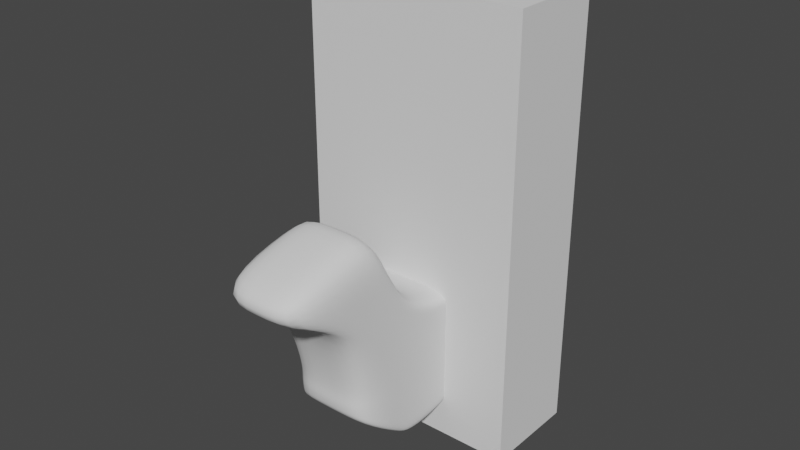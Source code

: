 # Source: ANWeek4_006.blend  (saved by Blender 2.91.10; exported with 4.5.12 LTS)
import bpy
from mathutils import Matrix  # noqa: F401  (used for matrix-valued properties, if any)

bpy.ops.wm.read_factory_settings(use_empty=True)
scene = bpy.context.scene
scene.name = 'Scene'

# ---- collections
col_bps = bpy.data.collections.new('BPs'); scene.collection.children.link(col_bps)
col_weiner_dog = bpy.data.collections.new('Weiner_Dog'); scene.collection.children.link(col_weiner_dog)

# ---- world
world_world = bpy.data.worlds.new('World'); scene.world = world_world
world_world.use_nodes = True; world_world.node_tree.nodes.clear()
_N = world_world.node_tree.nodes; _L = world_world.node_tree.links
n0 = _N.new('ShaderNodeOutputWorld'); n0.name = 'World Output'; n0.location = (300, 300)
n1 = _N.new('ShaderNodeBackground'); n1.name = 'Background'; n1.location = (10, 300)
n1.inputs[0].default_value = (0.05088, 0.05088, 0.05088, 1.0)
_L.new(n1.outputs[0], n0.inputs[0])
n0.is_active_output = True
world_world.color = (0.05088, 0.05088, 0.05088)
world_world.use_sun_shadow = False
world_world.sun_shadow_jitter_overblur = 0.0

# ---- meshes
me_player_height_mesh = bpy.data.meshes.new('Player_Height_Mesh')
me_player_height_mesh.from_pydata([(-2.0, -2.0, 0.0), (-2.0, -2.0, 4.0), (-2.0, 2.0, 0.0), (-2.0, 2.0, 4.0), (2.0, -2.0, 0.0), (2.0, -2.0, 4.0), (2.0, 2.0, 0.0), (2.0, 2.0, 4.0)], [], [(0, 1, 3, 2), (2, 3, 7, 6), (6, 7, 5, 4), (4, 5, 1, 0), (2, 6, 4, 0), (7, 3, 1, 5)])
_uv = me_player_height_mesh.uv_layers.new(name='UVMap')
_uv.uv.foreach_set('vector', [0.375, 0.0, 0.625, 0.0, 0.625, 0.25, 0.375, 0.25, 0.375, 0.25, 0.625, 0.25, 0.625, 0.5, 0.375, 0.5, 0.375, 0.5, 0.625, 0.5, 0.625, 0.75, 0.375, 0.75, 0.375, 0.75, 0.625, 0.75, 0.625, 1.0, 0.375, 1.0, 0.125, 0.5, 0.375, 0.5, 0.375, 0.75, 0.125, 0.75, 0.625, 0.5, 0.875, 0.5, 0.875, 0.75, 0.625, 0.75])
me_player_height_mesh.use_remesh_fix_poles = True
me_player_height_mesh.use_remesh_preserve_attributes = False
me_player_height_mesh.use_mirror_vertex_groups = False
me_player_height_mesh.update()
me_weiner_dog_mesh = bpy.data.meshes.new('Weiner_Dog_Mesh')
me_weiner_dog_mesh.from_pydata([(-2.0, -2.247, 0.8252), (-2.0, -3.455, 3.973), (-1.55, 1.692, 0.8945), (-1.55, 1.653, 2.326), (-0.002688, 1.692, 0.8945), (-0.002688, 1.653, 2.326), (-0.002688, -2.247, 0.8252), (-0.002688, -3.455, 3.973), (-2.0, 0.994, 0.9041), (-2.0, 0.4698, 0.8714), (-2.0, 0.2809, 0.7125), (-2.0, -0.9555, -0.0188), (-2.0, -1.398, -0.0188), (-2.0, -1.881, 4.412), (-2.0, -1.587, 3.081), (-2.0, -0.292, 2.565), (-2.0, 0.48, 2.622), (-2.0, 1.004, 2.6), (-0.002688, 1.004, 2.6), (-0.002688, 0.48, 2.622), (-0.002688, -0.292, 2.565), (-0.002688, -1.587, 3.081), (-0.002688, -1.881, 4.412), (-0.002688, 0.994, 0.9041), (-0.002688, 0.4698, 0.8714), (-0.002688, 0.2809, 0.7125), (-0.002688, -0.9555, -0.0188), (-0.002688, -1.398, -0.0188), (-2.0, -2.269, 0.9971), (-2.0, -2.29, 1.148), (-2.0, -2.263, 1.52), (-1.55, 1.761, 1.504), (-1.55, 1.761, 1.306), (-1.55, 1.734, 1.118), (-0.002688, -2.263, 1.52), (-0.002688, -2.29, 1.148), (-0.002688, -2.269, 0.9971), (-0.002688, 1.761, 1.504), (-0.002688, 1.761, 1.306), (-0.002688, 1.734, 1.099), (-2.0, -1.398, 1.506), (-2.0, -1.398, 1.129), (-2.0, -1.398, 0.1322), (-2.0, -0.9555, 1.506), (-2.0, -0.9555, 1.129), (-2.0, -0.9555, 0.1322), (-2.0, 0.2955, 1.506), (-2.0, 0.2955, 1.129), (-2.0, 0.2809, 0.8635), (-2.0, 0.474, 1.506), (-2.0, 0.474, 1.129), (-2.0, 0.4698, 0.9572), (-2.0, 0.9982, 1.506), (-2.0, 0.9982, 1.22), (-2.0, 0.994, 1.055), (-2.0, -0.342, 0.1988), (-2.0, -0.9146, 2.526), (-0.002688, -0.9146, 2.526), (-0.002688, -0.342, 0.1988), (-2.0, -0.342, 0.3498), (-2.0, -0.33, 1.129), (-2.0, -0.33, 1.506), (-2.0, -3.337, 3.408), (-1.55, 1.725, 2.135), (-0.002688, -3.337, 3.408), (-0.002688, 1.725, 2.135), (-2.0, -1.888, 3.532), (-2.0, -1.551, 2.684), (-2.0, -0.289, 2.265), (-2.0, 0.474, 2.265), (-2.0, 0.9982, 2.265), (-2.0, -0.9146, 2.261), (-1.55, 1.761, 1.82), (-0.002688, -2.588, 3.145), (-0.002688, 1.761, 1.82), (-2.0, -1.733, 2.455), (-2.0, -1.253, 2.19), (-2.0, 0.003242, 1.981), (-2.0, 0.474, 1.981), (-2.0, 0.9982, 1.981), (-2.0, -0.6223, 1.979), (-2.0, -2.588, 3.145), (-2.0, -1.556, 0.1003), (-2.0, -2.206, 4.487), (-0.002688, -2.206, 4.487), (-0.002688, -1.556, 0.1003), (-2.0, -1.556, 0.2513), (-2.0, -1.556, 1.129), (-2.0, -1.556, 1.506), (-2.0, -2.314, 3.326), (-2.0, -1.959, 2.472), (-1.775, 1.359, 2.532), (-1.775, 1.343, 0.8993), (-0.002688, 1.359, 2.532), (-0.002688, 1.343, 0.8993), (-1.775, 1.364, 1.087), (-1.775, 1.38, 1.263), (-1.775, 1.38, 1.505), (-1.775, 1.362, 2.2), (-1.775, 1.38, 1.9)], [], [(98, 91, 3, 63), (64, 7, 1, 62), (28, 86, 82, 0), (84, 83, 1, 7), (63, 3, 5, 65), (92, 94, 23, 8), (8, 23, 24, 9), (9, 24, 25, 10), (55, 58, 26, 11), (11, 26, 27, 12), (93, 91, 17, 18), (18, 17, 16, 19), (19, 16, 15, 20), (57, 56, 14, 21), (21, 14, 13, 22), (62, 89, 90, 81), (89, 83, 13, 66), (66, 13, 14, 67), (71, 56, 15, 68), (68, 15, 16, 69), (69, 16, 17, 70), (9, 51, 54, 8), (51, 50, 53, 54), (46, 49, 50, 47), (61, 80, 77, 46), (10, 48, 51, 9), (48, 47, 50, 51), (61, 46, 47, 60), (75, 76, 43, 40), (55, 59, 48, 10), (59, 60, 47, 48), (40, 43, 44, 41), (90, 75, 40, 88), (12, 42, 45, 11), (42, 41, 44, 45), (88, 40, 41, 87), (72, 74, 37, 31), (82, 86, 42, 12), (86, 87, 41, 42), (29, 87, 86, 28), (30, 88, 87, 29), (1, 83, 89, 62), (31, 37, 38, 32), (73, 81, 30, 34), (2, 33, 39, 4), (33, 32, 38, 39), (34, 30, 29, 35), (99, 72, 31, 97), (6, 36, 28, 0), (36, 35, 29, 28), (97, 31, 32, 96), (76, 80, 61, 43), (92, 95, 33, 2), (95, 96, 32, 33), (44, 43, 61, 60), (90, 88, 30, 81), (45, 44, 60, 59), (11, 45, 59, 55), (67, 14, 56, 71), (20, 15, 56, 57), (10, 25, 58, 55), (76, 67, 71, 80), (78, 69, 70, 79), (77, 68, 69, 78), (80, 71, 68, 77), (75, 66, 67, 76), (90, 89, 66, 75), (72, 63, 65, 74), (73, 64, 62, 81), (99, 98, 63, 72), (77, 78, 49, 46), (22, 13, 83, 84), (12, 27, 85, 82), (49, 52, 53, 50), (82, 85, 6, 0), (79, 52, 49, 78), (79, 70, 98, 99), (54, 53, 96, 95), (8, 54, 95, 92), (52, 97, 96, 53), (79, 99, 97, 52), (5, 3, 91, 93), (2, 4, 94, 92), (70, 17, 91, 98)])
me_weiner_dog_mesh.polygons.foreach_set('use_smooth', [True] * 84)
_uv = me_weiner_dog_mesh.uv_layers.new(name='UVMap')
_uv.uv.foreach_set('vector', [0.6071, 0.2321, 0.625, 0.2321, 0.625, 0.25, 0.6071, 0.25, 0.6071, 0.875, 0.625, 0.875, 0.625, 1.0, 0.6071, 1.0, 0.4107, 0.0, 0.4107, 0.05357, 0.375, 0.05357, 0.375, 0.0, 0.75, 0.6964, 0.875, 0.6964, 0.875, 0.75, 0.75, 0.75, 0.6071, 0.25, 0.625, 0.25, 0.625, 0.375, 0.6071, 0.375, 0.125, 0.5179, 0.25, 0.5179, 0.25, 0.5357, 0.125, 0.5357, 0.125, 0.5357, 0.25, 0.5357, 0.25, 0.5714, 0.125, 0.5714, 0.125, 0.5714, 0.25, 0.5714, 0.25, 0.6071, 0.125, 0.6071, 0.125, 0.625, 0.25, 0.625, 0.25, 0.6429, 0.125, 0.6429, 0.125, 0.6429, 0.25, 0.6429, 0.25, 0.6786, 0.125, 0.6786, 0.75, 0.5179, 0.875, 0.5179, 0.875, 0.5357, 0.75, 0.5357, 0.75, 0.5357, 0.875, 0.5357, 0.875, 0.5714, 0.75, 0.5714, 0.75, 0.5714, 0.875, 0.5714, 0.875, 0.6071, 0.75, 0.6071, 0.75, 0.625, 0.875, 0.625, 0.875, 0.6429, 0.75, 0.6429, 0.75, 0.6429, 0.875, 0.6429, 0.875, 0.6786, 0.75, 0.6786, 0.6071, 0.0, 0.6071, 0.05357, 0.5982, 0.05357, 0.5982, 0.0, 0.6071, 0.05357, 0.625, 0.05357, 0.625, 0.07143, 0.6071, 0.07143, 0.6071, 0.07143, 0.625, 0.07143, 0.625, 0.1071, 0.6071, 0.1071, 0.6071, 0.125, 0.625, 0.125, 0.625, 0.1429, 0.6071, 0.1429, 0.6071, 0.1429, 0.625, 0.1429, 0.625, 0.1786, 0.6071, 0.1786, 0.6071, 0.1786, 0.625, 0.1786, 0.625, 0.2143, 0.6071, 0.2143, 0.375, 0.1786, 0.4107, 0.1786, 0.4107, 0.2143, 0.375, 0.2143, 0.4107, 0.1786, 0.4464, 0.1786, 0.4464, 0.2143, 0.4107, 0.2143, 0.5179, 0.1429, 0.5179, 0.1786, 0.4464, 0.1786, 0.4464, 0.1429, 0.5179, 0.125, 0.5982, 0.125, 0.5982, 0.1429, 0.5179, 0.1429, 0.375, 0.1429, 0.4107, 0.1429, 0.4107, 0.1786, 0.375, 0.1786, 0.4107, 0.1429, 0.4464, 0.1429, 0.4464, 0.1786, 0.4107, 0.1786, 0.5179, 0.125, 0.5179, 0.1429, 0.4464, 0.1429, 0.4464, 0.125, 0.5982, 0.07143, 0.5982, 0.1071, 0.5179, 0.1071, 0.5179, 0.07143, 0.375, 0.125, 0.4107, 0.125, 0.4107, 0.1429, 0.375, 0.1429, 0.4107, 0.125, 0.4464, 0.125, 0.4464, 0.1429, 0.4107, 0.1429, 0.5179, 0.07143, 0.5179, 0.1071, 0.4464, 0.1071, 0.4464, 0.07143, 0.5982, 0.05357, 0.5982, 0.07143, 0.5179, 0.07143, 0.5179, 0.05357, 0.375, 0.07143, 0.4107, 0.07143, 0.4107, 0.1071, 0.375, 0.1071, 0.4107, 0.07143, 0.4464, 0.07143, 0.4464, 0.1071, 0.4107, 0.1071, 0.5179, 0.05357, 0.5179, 0.07143, 0.4464, 0.07143, 0.4464, 0.05357, 0.5982, 0.25, 0.5982, 0.375, 0.5179, 0.375, 0.5179, 0.25, 0.375, 0.05357, 0.4107, 0.05357, 0.4107, 0.07143, 0.375, 0.07143, 0.4107, 0.05357, 0.4464, 0.05357, 0.4464, 0.07143, 0.4107, 0.07143, 0.4464, 0.0, 0.4464, 0.05357, 0.4107, 0.05357, 0.4107, 0.0, 0.5179, 0.0, 0.5179, 0.05357, 0.4464, 0.05357, 0.4464, 0.0, 0.625, 0.0, 0.625, 0.05357, 0.6071, 0.05357, 0.6071, 0.0, 0.5179, 0.25, 0.5179, 0.375, 0.4464, 0.375, 0.4464, 0.25, 0.5982, 0.875, 0.5982, 1.0, 0.5179, 1.0, 0.5179, 0.875, 0.375, 0.25, 0.4107, 0.25, 0.4107, 0.375, 0.375, 0.375, 0.4107, 0.25, 0.4464, 0.25, 0.4464, 0.375, 0.4107, 0.375, 0.5179, 0.875, 0.5179, 1.0, 0.4464, 1.0, 0.4464, 0.875, 0.5982, 0.2321, 0.5982, 0.25, 0.5179, 0.25, 0.5179, 0.2321, 0.375, 0.875, 0.4107, 0.875, 0.4107, 1.0, 0.375, 1.0, 0.4107, 0.875, 0.4464, 0.875, 0.4464, 1.0, 0.4107, 1.0, 0.5179, 0.2321, 0.5179, 0.25, 0.4464, 0.25, 0.4464, 0.2321, 0.5982, 0.1071, 0.5982, 0.125, 0.5179, 0.125, 0.5179, 0.1071, 0.375, 0.2321, 0.4107, 0.2321, 0.4107, 0.25, 0.375, 0.25, 0.4107, 0.2321, 0.4464, 0.2321, 0.4464, 0.25, 0.4107, 0.25, 0.4464, 0.1071, 0.5179, 0.1071, 0.5179, 0.125, 0.4464, 0.125, 0.5982, 0.05357, 0.5179, 0.05357, 0.5179, 0.0, 0.5982, 0.0, 0.4107, 0.1071, 0.4464, 0.1071, 0.4464, 0.125, 0.4107, 0.125, 0.375, 0.1071, 0.4107, 0.1071, 0.4107, 0.125, 0.375, 0.125, 0.6071, 0.1071, 0.625, 0.1071, 0.625, 0.125, 0.6071, 0.125, 0.75, 0.6071, 0.875, 0.6071, 0.875, 0.625, 0.75, 0.625, 0.125, 0.6071, 0.25, 0.6071, 0.25, 0.625, 0.125, 0.625, 0.5982, 0.1071, 0.6071, 0.1071, 0.6071, 0.125, 0.5982, 0.125, 0.5982, 0.1786, 0.6071, 0.1786, 0.6071, 0.2143, 0.5982, 0.2143, 0.5982, 0.1429, 0.6071, 0.1429, 0.6071, 0.1786, 0.5982, 0.1786, 0.5982, 0.125, 0.6071, 0.125, 0.6071, 0.1429, 0.5982, 0.1429, 0.5982, 0.07143, 0.6071, 0.07143, 0.6071, 0.1071, 0.5982, 0.1071, 0.5982, 0.05357, 0.6071, 0.05357, 0.6071, 0.07143, 0.5982, 0.07143, 0.5982, 0.25, 0.6071, 0.25, 0.6071, 0.375, 0.5982, 0.375, 0.5982, 0.875, 0.6071, 0.875, 0.6071, 1.0, 0.5982, 1.0, 0.5982, 0.2321, 0.6071, 0.2321, 0.6071, 0.25, 0.5982, 0.25, 0.5982, 0.1429, 0.5982, 0.1786, 0.5179, 0.1786, 0.5179, 0.1429, 0.75, 0.6786, 0.875, 0.6786, 0.875, 0.6964, 0.75, 0.6964, 0.125, 0.6786, 0.25, 0.6786, 0.25, 0.6964, 0.125, 0.6964, 0.5179, 0.1786, 0.5179, 0.2143, 0.4464, 0.2143, 0.4464, 0.1786, 0.125, 0.6964, 0.25, 0.6964, 0.25, 0.75, 0.125, 0.75, 0.5982, 0.2143, 0.5179, 0.2143, 0.5179, 0.1786, 0.5982, 0.1786, 0.5982, 0.2143, 0.6071, 0.2143, 0.6071, 0.2321, 0.5982, 0.2321, 0.4107, 0.2143, 0.4464, 0.2143, 0.4464, 0.2321, 0.4107, 0.2321, 0.375, 0.2143, 0.4107, 0.2143, 0.4107, 0.2321, 0.375, 0.2321, 0.5179, 0.2143, 0.5179, 0.2321, 0.4464, 0.2321, 0.4464, 0.2143, 0.5982, 0.2143, 0.5982, 0.2321, 0.5179, 0.2321, 0.5179, 0.2143, 0.75, 0.5, 0.875, 0.5, 0.875, 0.5179, 0.75, 0.5179, 0.125, 0.5, 0.25, 0.5, 0.25, 0.5179, 0.125, 0.5179, 0.6071, 0.2143, 0.625, 0.2143, 0.625, 0.2321, 0.6071, 0.2321])
me_weiner_dog_mesh.use_remesh_fix_poles = True
me_weiner_dog_mesh.use_remesh_preserve_attributes = False
me_weiner_dog_mesh.use_mirror_vertex_groups = False
me_weiner_dog_mesh.update()

# ---- objects
ob_player_height_test = bpy.data.objects.new('Player_Height_Test', me_player_height_mesh)
ob_daschund_bp_front = bpy.data.objects.new('Daschund_BP_Front', None)
ob_daschund_bp_side = bpy.data.objects.new('Daschund_BP_Side', None)
ob_daschund_bp_top = bpy.data.objects.new('Daschund_BP_Top', None)
ob_weiner_dog = bpy.data.objects.new('Weiner_Dog', me_weiner_dog_mesh)

# ---- transforms, parenting, visibility, modifiers, constraints
ob_player_height_test.location = (0.0, 0.0, 0.0)
ob_player_height_test.scale = (0.4668, 0.2037, 0.9038)
ob_player_height_test.lineart.crease_threshold = 0.0
ob_daschund_bp_front.location = (2.348, 3.026, 0.4532)
ob_daschund_bp_front.rotation_euler = (1.571, -0.0, 0.0)
ob_daschund_bp_front.scale = (1.445, 1.445, 1.445)
ob_daschund_bp_front.empty_display_type = 'IMAGE'
ob_daschund_bp_front.empty_display_size = 5.0
ob_daschund_bp_front.use_empty_image_alpha = True
ob_daschund_bp_front.color = (1.0, 1.0, 1.0, 0.5603)
ob_daschund_bp_front.lineart.crease_threshold = 0.0
ob_daschund_bp_side.location = (-1.672, -0.6, 0.4239)
ob_daschund_bp_side.rotation_euler = (1.571, -0.0, 1.571)
ob_daschund_bp_side.scale = (1.445, 1.445, 1.445)
ob_daschund_bp_side.empty_display_type = 'IMAGE'
ob_daschund_bp_side.empty_display_size = 5.0
ob_daschund_bp_side.use_empty_image_alpha = True
ob_daschund_bp_side.color = (1.0, 1.0, 1.0, 0.5603)
ob_daschund_bp_side.lineart.crease_threshold = 0.0
ob_daschund_bp_top.location = (1.183, -0.6, -1.547)
ob_daschund_bp_top.rotation_euler = (3.142, -4.371e-08, 1.571)
ob_daschund_bp_top.scale = (1.445, 1.445, 1.445)
ob_daschund_bp_top.empty_display_type = 'IMAGE'
ob_daschund_bp_top.empty_display_size = 5.0
ob_daschund_bp_top.use_empty_image_alpha = True
ob_daschund_bp_top.color = (1.0, 1.0, 1.0, 0.5603)
ob_daschund_bp_top.lineart.crease_threshold = 0.0
ob_weiner_dog.location = (0.0, 0.0, 0.2458)
ob_weiner_dog.scale = (0.1867, 0.599, 0.4128)
ob_weiner_dog.lineart.crease_threshold = 0.0
_m = ob_weiner_dog.modifiers.new('Mirror', 'MIRROR')
_m.merge_threshold = 0.007
_m = ob_weiner_dog.modifiers.new('Subdivision', 'SUBSURF')
_m.uv_smooth = 'PRESERVE_CORNERS'
_m.levels = 2

# ---- collection membership
scene.collection.objects.link(ob_player_height_test)
col_bps.objects.link(ob_daschund_bp_front)
col_bps.objects.link(ob_daschund_bp_side)
col_bps.objects.link(ob_daschund_bp_top)
col_weiner_dog.objects.link(ob_weiner_dog)

# ---- scene / render settings (as saved in the file)
scene.frame_start = 1; scene.frame_end = 250; scene.frame_set(2)
scene.render.engine = 'BLENDER_EEVEE_NEXT'
scene.render.fps = 25
scene.cycles.use_denoising = False
scene.cycles.samples = 128
scene.cycles.sampling_pattern = 'TABULATED_SOBOL'
scene.cycles.use_adaptive_sampling = False
scene.cycles.use_light_tree = False
scene.view_settings.view_transform = 'Filmic'
scene.unit_settings.scale_length = 0.5
bpy.context.view_layer.update()

# ---- added for rendering (the .blend has no active camera and no usable light): camera, sun
cam_auto = bpy.data.cameras.new('AutoCamera')
cam_auto.lens = 50.0
cam_auto.sensor_width = 36.0
cam_auto.clip_end = 1000.0
ob_auto_camera = bpy.data.objects.new('AutoCamera', cam_auto)
scene.collection.objects.link(ob_auto_camera)
ob_auto_camera.location = (4.74654, -6.20316, 5.60484)
ob_auto_camera.rotation_euler = (1.09748, -7.21219e-08, 0.694738)
scene.camera = ob_auto_camera
light_auto_sun = bpy.data.lights.new('AutoSun', 'SUN')
light_auto_sun.energy = 3.0
light_auto_sun.angle = 0.0523599
ob_auto_sun = bpy.data.objects.new('AutoSun', light_auto_sun)
scene.collection.objects.link(ob_auto_sun)
ob_auto_sun.rotation_euler = (0.872665, 0.174533, 0.523599)
bpy.context.view_layer.update()
